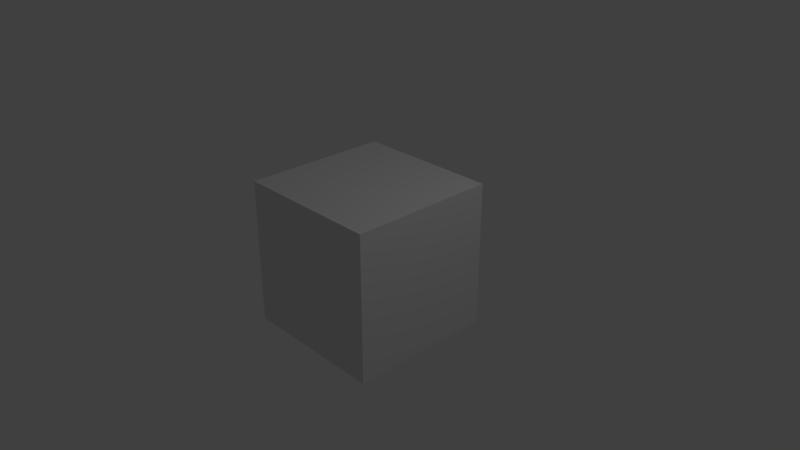 # Source: cube.blend  (saved by Blender 2.78.0; exported with 4.5.12 LTS)
import bpy
from mathutils import Matrix  # noqa: F401  (used for matrix-valued properties, if any)

bpy.ops.wm.read_factory_settings(use_empty=True)
scene = bpy.context.scene
scene.name = 'Scene'

# ---- collections
col_collection_1 = bpy.data.collections.new('Collection 1'); scene.collection.children.link(col_collection_1)

# ---- materials (node trees are filled in below, after node groups)
mat_material = bpy.data.materials.new('Material')
mat_material.alpha_threshold = 0.0
mat_material.use_transparent_shadow = False
mat_material.roughness = 0.5
mat_material.line_color = (0.0, 0.0, 0.0, 1.0)

# ---- material node trees

# ---- world
world_world = bpy.data.worlds.new('World'); scene.world = world_world
world_world.color = (0.05088, 0.05088, 0.05088)
world_world.use_sun_shadow = False
world_world.sun_shadow_jitter_overblur = 0.0
world_world.cycles.sampling_method = 'MANUAL'

# ---- cameras
cam_camera = bpy.data.cameras.new('Camera')
cam_camera.clip_end = 100.0
cam_camera.lens = 35.0
cam_camera.sensor_width = 32.0
cam_camera.sensor_height = 18.0
cam_camera.ortho_scale = 7.314
cam_camera.dof.focus_distance = 0.0
cam_camera.dof.aperture_fstop = 128.0

# ---- lights
light_lamp = bpy.data.lights.new('Lamp', 'POINT')
light_lamp.transmission_factor = 0.0
light_lamp.cutoff_distance = 30.0
light_lamp.energy = 100.0
light_lamp.shadow_buffer_clip_start = 1.001
light_lamp.shadow_soft_size = 0.1
light_lamp.shadow_maximum_resolution = 0.006
light_lamp.use_absolute_resolution = True

# ---- meshes
me_cube = bpy.data.meshes.new('Cube')
me_cube.from_pydata([(1.0, 1.0, -1.0), (1.0, -1.0, -1.0), (-1.0, -1.0, -1.0), (-1.0, 1.0, -1.0), (1.0, 1.0, 1.0), (1.0, -1.0, 1.0), (-1.0, -1.0, 1.0), (-1.0, 1.0, 1.0)], [], [(0, 1, 2, 3), (4, 7, 6, 5), (0, 4, 5, 1), (1, 5, 6, 2), (2, 6, 7, 3), (4, 0, 3, 7)])
_ca = me_cube.color_attributes.new('Col', 'BYTE_COLOR', 'CORNER')
_ca.data.foreach_set('color', [0.0, 0.9823, 1.0, 1.0, 0.0, 0.9823, 1.0, 1.0, 0.0, 0.9823, 1.0, 1.0, 0.0, 0.9823, 0.9911, 1.0, 0.005182, 0.0, 1.0, 1.0, 0.006049, 0.0006071, 1.0, 1.0, 0.005182, 0.0, 1.0, 1.0, 0.005182, 0.0, 1.0, 1.0, 0.9047, 1.0, 0.002125, 1.0, 0.8963, 1.0, 0.0, 1.0, 0.8963, 1.0, 0.0, 1.0, 0.8963, 1.0, 0.0, 1.0, 0.4072, 0.0, 1.0, 1.0, 0.4072, 0.0, 1.0, 1.0, 0.4072, 0.0, 1.0, 1.0, 0.4342, 0.004391, 1.0, 1.0, 0.006049, 1.0, 0.0, 1.0, 0.006512, 1.0, 0.0003035, 1.0, 0.07619, 1.0, 0.05127, 1.0, 0.006049, 1.0, 0.0, 1.0, 1.0, 0.162, 0.0, 1.0, 1.0, 0.1651, 0.0003035, 1.0, 1.0, 0.162, 0.0, 1.0, 1.0, 0.1651, 0.0006071, 1.0])
me_cube.materials.append(mat_material)
me_cube.use_remesh_preserve_volume = False
me_cube.use_remesh_preserve_attributes = False
me_cube.use_mirror_vertex_groups = False
me_cube.use_paint_bone_selection = False
me_cube.use_paint_mask = True
me_cube.update()

# ---- objects
ob_cube = bpy.data.objects.new('Cube', me_cube)
ob_lamp = bpy.data.objects.new('Lamp', light_lamp)
ob_camera = bpy.data.objects.new('Camera', cam_camera)

# ---- transforms, parenting, visibility, modifiers, constraints
ob_cube.location = (0.0, 0.0, 0.0)
ob_cube.lock_rotations_4d = False
ob_cube.empty_display_type = 'ARROWS'
ob_cube.lineart.crease_threshold = 0.0
ob_lamp.location = (4.076, 1.005, 5.904)
ob_lamp.rotation_euler = (0.6503, 0.05522, 1.866)
ob_lamp.lock_rotations_4d = False
ob_lamp.empty_display_type = 'ARROWS'
ob_lamp.color = (0.0, 0.0, 0.0, 0.0)
ob_lamp.lineart.crease_threshold = 0.0
ob_camera.location = (7.481, -6.508, 5.344)
ob_camera.rotation_euler = (1.109, 0.0, 0.8149)
ob_camera.lock_rotations_4d = False
ob_camera.empty_display_type = 'ARROWS'
ob_camera.color = (0.0, 0.0, 0.0, 0.0)
ob_camera.display_type = 'WIRE'
ob_camera.lineart.crease_threshold = 0.0

# ---- collection membership
col_collection_1.objects.link(ob_cube)
col_collection_1.objects.link(ob_lamp)
col_collection_1.objects.link(ob_camera)

# ---- scene / render settings (as saved in the file)
scene.camera = ob_camera
scene.frame_start = 1; scene.frame_end = 250; scene.frame_set(1)
scene.render.engine = 'BLENDER_EEVEE_NEXT'
scene.render.resolution_percentage = 50
scene.render.dither_intensity = 0.0
scene.cycles.use_denoising = False
scene.cycles.samples = 128
scene.cycles.sampling_pattern = 'TABULATED_SOBOL'
scene.cycles.light_sampling_threshold = 0.0
scene.cycles.use_adaptive_sampling = False
scene.cycles.use_light_tree = False
scene.cycles.blur_glossy = 0.0
scene.cycles.sample_clamp_indirect = 0.0
scene.view_settings.view_transform = 'Standard'
bpy.context.view_layer.update()
